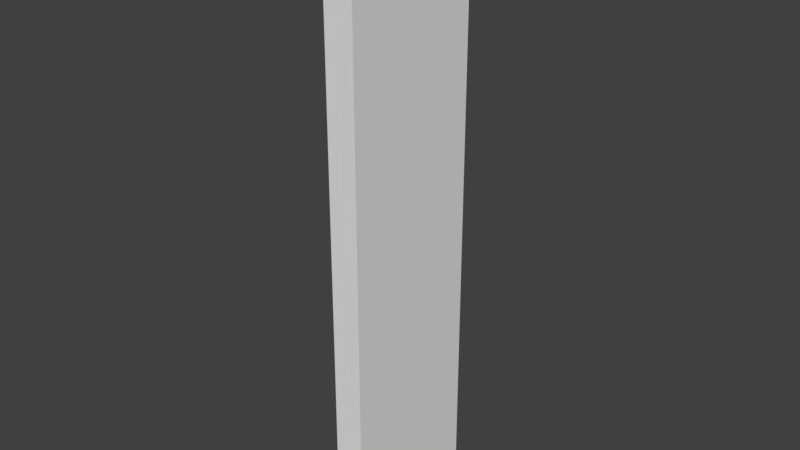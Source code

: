 # Source: Wall_4x1x0_2.blend  (saved by Blender 2.79.0; exported with 4.5.12 LTS)
import bpy
from mathutils import Matrix  # noqa: F401  (used for matrix-valued properties, if any)

bpy.ops.wm.read_factory_settings(use_empty=True)
scene = bpy.context.scene
scene.name = 'Scene'

# ---- collections
col_collection_1 = bpy.data.collections.new('Collection 1'); scene.collection.children.link(col_collection_1)

# ---- world
world_world = bpy.data.worlds.new('World'); scene.world = world_world
world_world.color = (0.05088, 0.05088, 0.05088)
world_world.use_sun_shadow = False
world_world.sun_shadow_jitter_overblur = 0.0
world_world.cycles.sampling_method = 'MANUAL'

# ---- meshes
me_lod_a_wall_4x1x0_2 = bpy.data.meshes.new('LOD A Wall 4x1x0_2')
me_lod_a_wall_4x1x0_2.from_pydata([(0.2, 0.0, 0.0), (0.2, 1.0, -6.517e-07), (0.2, 1.0, 4.0), (0.2, 6.517e-07, 4.0), (1.14e-15, 0.0, 1.51e-08), (-4.806e-14, 1.0, -6.366e-07), (3.02e-07, 1.0, 4.0), (3.02e-07, 6.517e-07, 4.0)], [], [(1, 2, 3, 0), (5, 4, 7, 6), (2, 6, 7, 3), (0, 4, 5, 1), (3, 7, 4, 0), (1, 5, 6, 2)])
me_lod_a_wall_4x1x0_2.use_remesh_preserve_volume = False
me_lod_a_wall_4x1x0_2.use_remesh_preserve_attributes = False
me_lod_a_wall_4x1x0_2.use_mirror_vertex_groups = False
me_lod_a_wall_4x1x0_2.update()

# ---- objects
ob_lod_a_wall_4x1x0_2 = bpy.data.objects.new('LOD A Wall 4x1x0_2', me_lod_a_wall_4x1x0_2)

# ---- transforms, parenting, visibility, modifiers, constraints
ob_lod_a_wall_4x1x0_2.location = (0.0, 0.0, 0.0)
ob_lod_a_wall_4x1x0_2.lineart.crease_threshold = 0.0

# ---- collection membership
col_collection_1.objects.link(ob_lod_a_wall_4x1x0_2)

# ---- scene / render settings (as saved in the file)
scene.frame_start = 1; scene.frame_end = 250; scene.frame_set(1)
scene.render.engine = 'BLENDER_EEVEE_NEXT'
scene.render.resolution_percentage = 50
scene.render.dither_intensity = 0.0
scene.cycles.use_denoising = False
scene.cycles.samples = 128
scene.cycles.sampling_pattern = 'TABULATED_SOBOL'
scene.cycles.use_adaptive_sampling = False
scene.cycles.use_light_tree = False
scene.cycles.blur_glossy = 0.0
scene.cycles.sample_clamp_indirect = 0.0
scene.view_settings.view_transform = 'Standard'
bpy.context.view_layer.update()

# ---- added for rendering (the .blend has no active camera and no usable light): camera, sun
cam_auto = bpy.data.cameras.new('AutoCamera')
cam_auto.lens = 50.0
cam_auto.sensor_width = 36.0
cam_auto.clip_end = 1000.0
ob_auto_camera = bpy.data.objects.new('AutoCamera', cam_auto)
scene.collection.objects.link(ob_auto_camera)
ob_auto_camera.location = (3.91928, -4.08314, 5.05543)
ob_auto_camera.rotation_euler = (1.09748, -7.21219e-08, 0.694738)
scene.camera = ob_auto_camera
light_auto_sun = bpy.data.lights.new('AutoSun', 'SUN')
light_auto_sun.energy = 3.0
light_auto_sun.angle = 0.0523599
ob_auto_sun = bpy.data.objects.new('AutoSun', light_auto_sun)
scene.collection.objects.link(ob_auto_sun)
ob_auto_sun.rotation_euler = (0.872665, 0.174533, 0.523599)
bpy.context.view_layer.update()
